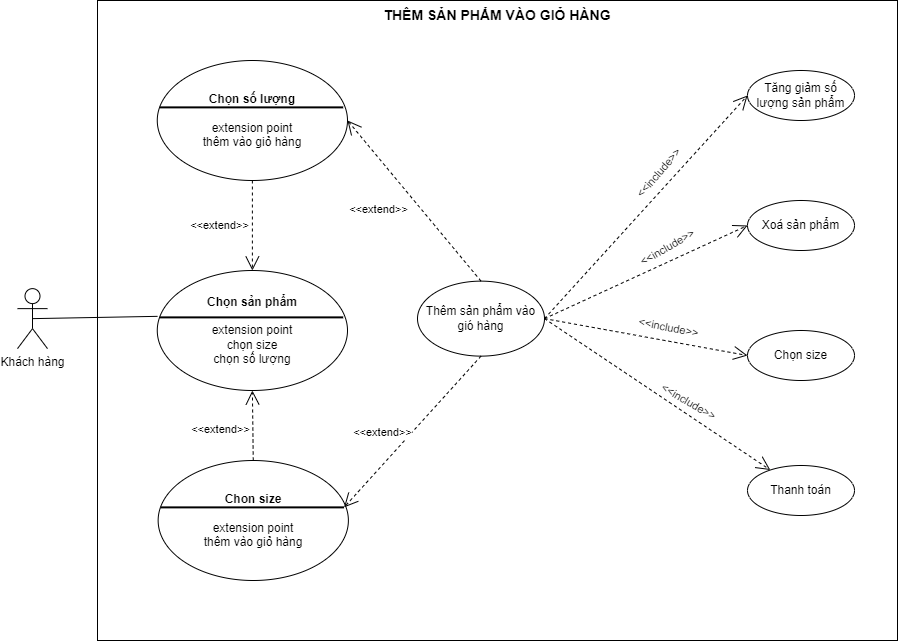

The diagram above was exported from draw.io. Its source (the exported page's mxGraphModel, read from the mxfile embedded in the PNG):
<mxGraphModel dx="1886" dy="925" grid="1" gridSize="10" guides="1" tooltips="1" connect="1" arrows="1" fold="1" page="1" pageScale="1" pageWidth="827" pageHeight="1169" math="0" shadow="0">
  <root>
    <mxCell id="0" />
    <mxCell id="1" parent="0" />
    <mxCell id="5Jp2tivzoR29ttE5l992-2" value="Khách hàng" style="shape=umlActor;verticalLabelPosition=bottom;verticalAlign=top;html=1;" parent="1" vertex="1">
      <mxGeometry x="120" y="448.13" width="30" height="60" as="geometry" />
    </mxCell>
    <mxCell id="5Jp2tivzoR29ttE5l992-3" value="&lt;span style=&quot;font-size: 14px;&quot;&gt;&lt;b&gt;THÊM SẢN PHẨM VÀO GIỎ HÀNG&lt;/b&gt;&lt;/span&gt;" style="whiteSpace=wrap;html=1;verticalAlign=top;" parent="1" vertex="1">
      <mxGeometry x="200" y="160" width="800" height="640" as="geometry" />
    </mxCell>
    <mxCell id="5Jp2tivzoR29ttE5l992-5" value="" style="endArrow=none;html=1;rounded=0;exitX=0.5;exitY=0.5;exitDx=0;exitDy=0;exitPerimeter=0;" parent="1" source="5Jp2tivzoR29ttE5l992-2" edge="1">
      <mxGeometry relative="1" as="geometry">
        <mxPoint x="310" y="500" as="sourcePoint" />
        <mxPoint x="260.0303552727655" y="475.84204164924745" as="targetPoint" />
      </mxGeometry>
    </mxCell>
    <mxCell id="5Jp2tivzoR29ttE5l992-6" value="Tăng giảm số lượng sản phẩm" style="ellipse;whiteSpace=wrap;html=1;" parent="1" vertex="1">
      <mxGeometry x="850" y="230" width="107" height="50" as="geometry" />
    </mxCell>
    <mxCell id="5Jp2tivzoR29ttE5l992-7" value="Xoá sản phẩm" style="ellipse;whiteSpace=wrap;html=1;" parent="1" vertex="1">
      <mxGeometry x="850" y="360" width="107" height="50" as="geometry" />
    </mxCell>
    <mxCell id="5Jp2tivzoR29ttE5l992-8" value="Chọn size" style="ellipse;whiteSpace=wrap;html=1;" parent="1" vertex="1">
      <mxGeometry x="850" y="490" width="107" height="50" as="geometry" />
    </mxCell>
    <mxCell id="5Jp2tivzoR29ttE5l992-9" value="Thanh toán" style="ellipse;whiteSpace=wrap;html=1;" parent="1" vertex="1">
      <mxGeometry x="850" y="625" width="107" height="50" as="geometry" />
    </mxCell>
    <mxCell id="5Jp2tivzoR29ttE5l992-33" value="" style="endArrow=open;endSize=12;dashed=1;html=1;rounded=0;exitX=1;exitY=0.5;exitDx=0;exitDy=0;entryX=0;entryY=0.5;entryDx=0;entryDy=0;" parent="1" source="5Jp2tivzoR29ttE5l992-217" target="5Jp2tivzoR29ttE5l992-6" edge="1">
      <mxGeometry width="160" relative="1" as="geometry">
        <mxPoint x="366.99999999999955" y="474.9999999999998" as="sourcePoint" />
        <mxPoint x="650" y="603" as="targetPoint" />
      </mxGeometry>
    </mxCell>
    <mxCell id="5Jp2tivzoR29ttE5l992-34" value="&amp;lt;&amp;lt;include&amp;gt;&amp;gt;" style="edgeLabel;html=1;align=center;verticalAlign=middle;resizable=0;points=[];rotation=311;" parent="5Jp2tivzoR29ttE5l992-33" connectable="0" vertex="1">
      <mxGeometry x="-0.0527" y="4" relative="1" as="geometry">
        <mxPoint x="20" y="-37" as="offset" />
      </mxGeometry>
    </mxCell>
    <mxCell id="5Jp2tivzoR29ttE5l992-35" value="" style="endArrow=open;endSize=12;dashed=1;html=1;rounded=0;exitX=1;exitY=0.5;exitDx=0;exitDy=0;entryX=0;entryY=0.5;entryDx=0;entryDy=0;" parent="1" source="5Jp2tivzoR29ttE5l992-217" target="5Jp2tivzoR29ttE5l992-7" edge="1">
      <mxGeometry width="160" relative="1" as="geometry">
        <mxPoint x="366.99999999999955" y="474.9999999999998" as="sourcePoint" />
        <mxPoint x="450" y="285" as="targetPoint" />
      </mxGeometry>
    </mxCell>
    <mxCell id="5Jp2tivzoR29ttE5l992-36" value="&amp;lt;&amp;lt;include&amp;gt;&amp;gt;" style="edgeLabel;html=1;align=center;verticalAlign=middle;resizable=0;points=[];rotation=-30;" parent="5Jp2tivzoR29ttE5l992-35" connectable="0" vertex="1">
      <mxGeometry x="-0.0527" y="4" relative="1" as="geometry">
        <mxPoint x="28" y="-23" as="offset" />
      </mxGeometry>
    </mxCell>
    <mxCell id="5Jp2tivzoR29ttE5l992-37" value="" style="endArrow=open;endSize=12;dashed=1;html=1;rounded=0;exitX=1;exitY=0.5;exitDx=0;exitDy=0;entryX=0;entryY=0.5;entryDx=0;entryDy=0;" parent="1" source="5Jp2tivzoR29ttE5l992-217" target="5Jp2tivzoR29ttE5l992-8" edge="1">
      <mxGeometry width="160" relative="1" as="geometry">
        <mxPoint x="366.99999999999955" y="474.9999999999998" as="sourcePoint" />
        <mxPoint x="450" y="355" as="targetPoint" />
      </mxGeometry>
    </mxCell>
    <mxCell id="5Jp2tivzoR29ttE5l992-38" value="&amp;lt;&amp;lt;include&amp;gt;&amp;gt;" style="edgeLabel;html=1;align=center;verticalAlign=middle;resizable=0;points=[];rotation=11;" parent="5Jp2tivzoR29ttE5l992-37" connectable="0" vertex="1">
      <mxGeometry x="-0.0527" y="4" relative="1" as="geometry">
        <mxPoint x="26" y="-5" as="offset" />
      </mxGeometry>
    </mxCell>
    <mxCell id="5Jp2tivzoR29ttE5l992-39" value="" style="endArrow=open;endSize=12;dashed=1;html=1;rounded=0;exitX=1;exitY=0.5;exitDx=0;exitDy=0;" parent="1" source="5Jp2tivzoR29ttE5l992-217" target="5Jp2tivzoR29ttE5l992-9" edge="1">
      <mxGeometry width="160" relative="1" as="geometry">
        <mxPoint x="366.99999999999955" y="474.9999999999998" as="sourcePoint" />
        <mxPoint x="450" y="435" as="targetPoint" />
      </mxGeometry>
    </mxCell>
    <mxCell id="5Jp2tivzoR29ttE5l992-40" value="&amp;lt;&amp;lt;include&amp;gt;&amp;gt;" style="edgeLabel;html=1;align=center;verticalAlign=middle;resizable=0;points=[];rotation=30;" parent="5Jp2tivzoR29ttE5l992-39" connectable="0" vertex="1">
      <mxGeometry x="-0.0527" y="4" relative="1" as="geometry">
        <mxPoint x="34" y="14" as="offset" />
      </mxGeometry>
    </mxCell>
    <mxCell id="5Jp2tivzoR29ttE5l992-198" value="" style="group" parent="1" connectable="0" vertex="1">
      <mxGeometry x="254" y="430" width="200" height="120" as="geometry" />
    </mxCell>
    <mxCell id="5Jp2tivzoR29ttE5l992-199" value="&lt;div&gt;&lt;b&gt;Chọn sản phẩm&lt;/b&gt;&lt;/div&gt;&lt;div&gt;&lt;br&gt;&lt;/div&gt;&lt;div&gt;extension point&lt;/div&gt;&lt;div&gt;chọn size&lt;/div&gt;&lt;div&gt;chọn số lượng&lt;/div&gt;" style="ellipse;whiteSpace=wrap;html=1;" parent="5Jp2tivzoR29ttE5l992-198" vertex="1">
      <mxGeometry x="5.76470588235294" width="190.23529411764704" height="120" as="geometry" />
    </mxCell>
    <mxCell id="5Jp2tivzoR29ttE5l992-200" value="" style="group" parent="5Jp2tivzoR29ttE5l992-198" connectable="0" vertex="1">
      <mxGeometry y="46.25" width="200" height="10" as="geometry" />
    </mxCell>
    <mxCell id="5Jp2tivzoR29ttE5l992-201" value="" style="line;strokeWidth=2;html=1;" parent="5Jp2tivzoR29ttE5l992-200" vertex="1">
      <mxGeometry x="8.333333333333336" width="183.33333333333331" height="1.25" as="geometry" />
    </mxCell>
    <mxCell id="5Jp2tivzoR29ttE5l992-205" value="" style="endArrow=open;endSize=12;dashed=1;html=1;rounded=0;entryX=0.5;entryY=1;entryDx=0;entryDy=0;exitX=0.5;exitY=0;exitDx=0;exitDy=0;" parent="1" source="5Jp2tivzoR29ttE5l992-210" target="5Jp2tivzoR29ttE5l992-199" edge="1">
      <mxGeometry width="160" relative="1" as="geometry">
        <mxPoint x="354" y="609.9999999999998" as="sourcePoint" />
        <mxPoint x="440" y="550" as="targetPoint" />
      </mxGeometry>
    </mxCell>
    <mxCell id="5Jp2tivzoR29ttE5l992-206" value="&amp;lt;&amp;lt;extend&amp;gt;&amp;gt;" style="edgeLabel;html=1;align=center;verticalAlign=middle;resizable=0;points=[];rotation=0;" parent="5Jp2tivzoR29ttE5l992-205" connectable="0" vertex="1">
      <mxGeometry x="-0.0527" y="4" relative="1" as="geometry">
        <mxPoint x="-29" y="1" as="offset" />
      </mxGeometry>
    </mxCell>
    <mxCell id="5Jp2tivzoR29ttE5l992-207" value="" style="endArrow=open;endSize=12;dashed=1;html=1;rounded=0;entryX=0.5;entryY=0;entryDx=0;entryDy=0;" parent="1" source="5Jp2tivzoR29ttE5l992-214" target="5Jp2tivzoR29ttE5l992-199" edge="1">
      <mxGeometry width="160" relative="1" as="geometry">
        <mxPoint x="354.8800000000001" y="340" as="sourcePoint" />
        <mxPoint x="365" y="560" as="targetPoint" />
      </mxGeometry>
    </mxCell>
    <mxCell id="5Jp2tivzoR29ttE5l992-208" value="&amp;lt;&amp;lt;extend&amp;gt;&amp;gt;" style="edgeLabel;html=1;align=center;verticalAlign=middle;resizable=0;points=[];rotation=0;" parent="5Jp2tivzoR29ttE5l992-207" connectable="0" vertex="1">
      <mxGeometry x="-0.0527" y="4" relative="1" as="geometry">
        <mxPoint x="-37" y="1" as="offset" />
      </mxGeometry>
    </mxCell>
    <mxCell id="5Jp2tivzoR29ttE5l992-209" value="" style="group" parent="1" connectable="0" vertex="1">
      <mxGeometry x="254.88" y="620" width="200" height="120" as="geometry" />
    </mxCell>
    <mxCell id="5Jp2tivzoR29ttE5l992-210" value="&lt;div&gt;&lt;b&gt;Chon size&lt;/b&gt;&lt;/div&gt;&lt;div&gt;&lt;br&gt;&lt;/div&gt;&lt;div&gt;extension point&lt;/div&gt;&lt;div&gt;thêm vào giỏ hàng&lt;/div&gt;" style="ellipse;whiteSpace=wrap;html=1;" parent="5Jp2tivzoR29ttE5l992-209" vertex="1">
      <mxGeometry x="5.76470588235294" width="190.23529411764704" height="120" as="geometry" />
    </mxCell>
    <mxCell id="5Jp2tivzoR29ttE5l992-211" value="" style="group" parent="5Jp2tivzoR29ttE5l992-209" connectable="0" vertex="1">
      <mxGeometry y="46.25" width="200" height="10" as="geometry" />
    </mxCell>
    <mxCell id="5Jp2tivzoR29ttE5l992-212" value="" style="line;strokeWidth=2;html=1;" parent="5Jp2tivzoR29ttE5l992-211" vertex="1">
      <mxGeometry x="8.333333333333336" width="183.33333333333331" height="1.25" as="geometry" />
    </mxCell>
    <mxCell id="5Jp2tivzoR29ttE5l992-213" value="" style="group" parent="1" connectable="0" vertex="1">
      <mxGeometry x="254" y="220" width="200" height="120" as="geometry" />
    </mxCell>
    <mxCell id="5Jp2tivzoR29ttE5l992-214" value="&lt;div&gt;&lt;b&gt;Chọn số lượng&lt;/b&gt;&lt;/div&gt;&lt;div&gt;&lt;br&gt;&lt;/div&gt;&lt;div&gt;extension point&lt;/div&gt;&lt;div&gt;thêm vào giỏ hàng&lt;/div&gt;" style="ellipse;whiteSpace=wrap;html=1;" parent="5Jp2tivzoR29ttE5l992-213" vertex="1">
      <mxGeometry x="5.76470588235294" width="190.23529411764704" height="120" as="geometry" />
    </mxCell>
    <mxCell id="5Jp2tivzoR29ttE5l992-215" value="" style="group" parent="5Jp2tivzoR29ttE5l992-213" connectable="0" vertex="1">
      <mxGeometry y="46.25" width="200" height="10" as="geometry" />
    </mxCell>
    <mxCell id="5Jp2tivzoR29ttE5l992-216" value="" style="line;strokeWidth=2;html=1;" parent="5Jp2tivzoR29ttE5l992-215" vertex="1">
      <mxGeometry x="8.333333333333336" width="183.33333333333331" height="1.25" as="geometry" />
    </mxCell>
    <mxCell id="5Jp2tivzoR29ttE5l992-217" value="Thêm sản phẩm vào gió hàng" style="ellipse;whiteSpace=wrap;html=1;" parent="1" vertex="1">
      <mxGeometry x="520" y="440.63" width="127" height="75" as="geometry" />
    </mxCell>
    <mxCell id="5Jp2tivzoR29ttE5l992-218" value="" style="endArrow=open;endSize=12;dashed=1;html=1;rounded=0;entryX=1;entryY=0.5;entryDx=0;entryDy=0;exitX=0.5;exitY=0;exitDx=0;exitDy=0;" parent="1" source="5Jp2tivzoR29ttE5l992-217" target="5Jp2tivzoR29ttE5l992-214" edge="1">
      <mxGeometry width="160" relative="1" as="geometry">
        <mxPoint x="365" y="350" as="sourcePoint" />
        <mxPoint x="365" y="440" as="targetPoint" />
      </mxGeometry>
    </mxCell>
    <mxCell id="5Jp2tivzoR29ttE5l992-219" value="&amp;lt;&amp;lt;extend&amp;gt;&amp;gt;" style="edgeLabel;html=1;align=center;verticalAlign=middle;resizable=0;points=[];rotation=0;" parent="5Jp2tivzoR29ttE5l992-218" connectable="0" vertex="1">
      <mxGeometry x="-0.0527" y="4" relative="1" as="geometry">
        <mxPoint x="-37" y="1" as="offset" />
      </mxGeometry>
    </mxCell>
    <mxCell id="5Jp2tivzoR29ttE5l992-220" value="" style="endArrow=open;endSize=12;dashed=1;html=1;rounded=0;entryX=1;entryY=0.5;entryDx=0;entryDy=0;entryPerimeter=0;exitX=0.5;exitY=1;exitDx=0;exitDy=0;" parent="1" source="5Jp2tivzoR29ttE5l992-217" target="5Jp2tivzoR29ttE5l992-212" edge="1">
      <mxGeometry width="160" relative="1" as="geometry">
        <mxPoint x="375" y="360" as="sourcePoint" />
        <mxPoint x="375" y="450" as="targetPoint" />
      </mxGeometry>
    </mxCell>
    <mxCell id="5Jp2tivzoR29ttE5l992-221" value="&amp;lt;&amp;lt;extend&amp;gt;&amp;gt;" style="edgeLabel;html=1;align=center;verticalAlign=middle;resizable=0;points=[];rotation=0;" parent="5Jp2tivzoR29ttE5l992-220" connectable="0" vertex="1">
      <mxGeometry x="-0.0527" y="4" relative="1" as="geometry">
        <mxPoint x="-37" y="1" as="offset" />
      </mxGeometry>
    </mxCell>
  </root>
</mxGraphModel>